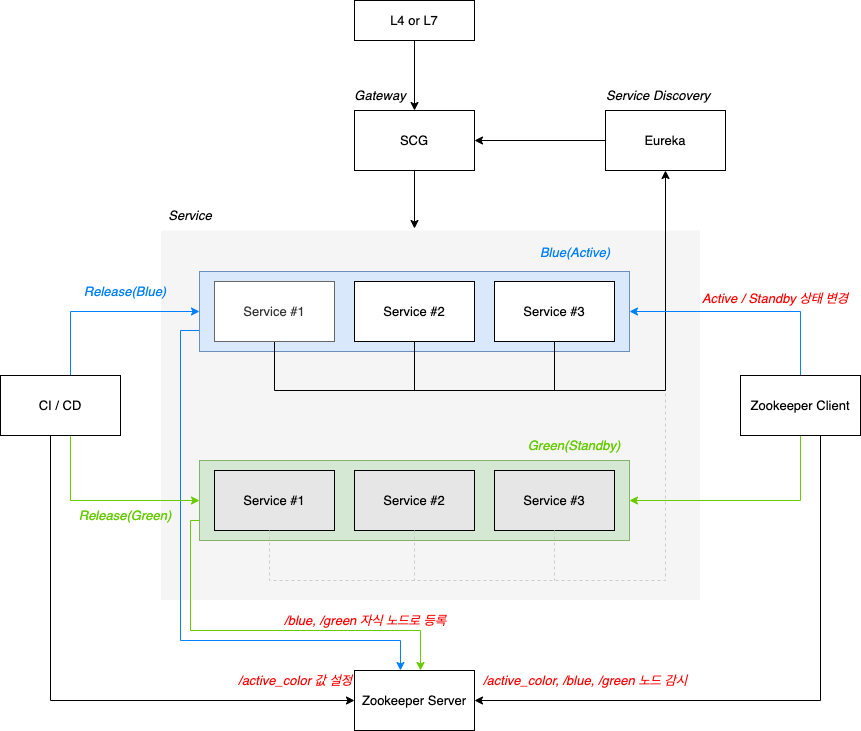

The diagram above was exported from draw.io. Its source (the exported page's mxGraphModel, read from the mxfile embedded in the PNG):
<mxGraphModel dx="2893" dy="1052" grid="1" gridSize="10" guides="1" tooltips="1" connect="1" arrows="1" fold="1" page="1" pageScale="1" pageWidth="827" pageHeight="1169" math="0" shadow="0">
  <root>
    <mxCell id="0" />
    <mxCell id="1" parent="0" />
    <mxCell id="q0xSawPRFQ0pW6GvsSg0-26" value="" style="rounded=0;whiteSpace=wrap;html=1;fillColor=#f5f5f5;fontColor=#333333;strokeColor=#FFFFFF;fontStyle=0;fontSize=13;" parent="1" vertex="1">
      <mxGeometry x="70" y="409.5" width="540" height="370.5" as="geometry" />
    </mxCell>
    <mxCell id="q0xSawPRFQ0pW6GvsSg0-1" value="Green(Standby)" style="text;html=1;strokeColor=none;fillColor=none;align=center;verticalAlign=middle;whiteSpace=wrap;rounded=0;fontStyle=2;fontColor=#66CC00;fontSize=13;" parent="1" vertex="1">
      <mxGeometry x="429" y="610" width="110" height="30" as="geometry" />
    </mxCell>
    <mxCell id="q0xSawPRFQ0pW6GvsSg0-66" value="" style="edgeStyle=orthogonalEdgeStyle;rounded=0;orthogonalLoop=1;jettySize=auto;html=1;fontSize=13;startArrow=none;startFill=0;endArrow=classic;endFill=1;strokeColor=#007FFF;entryX=0.383;entryY=0;entryDx=0;entryDy=0;entryPerimeter=0;fontStyle=0" parent="1" source="q0xSawPRFQ0pW6GvsSg0-2" target="q0xSawPRFQ0pW6GvsSg0-57" edge="1">
      <mxGeometry relative="1" as="geometry">
        <Array as="points">
          <mxPoint x="90" y="510" />
          <mxPoint x="90" y="820" />
          <mxPoint x="310" y="820" />
        </Array>
      </mxGeometry>
    </mxCell>
    <mxCell id="q0xSawPRFQ0pW6GvsSg0-2" value="" style="rounded=0;whiteSpace=wrap;html=1;fillColor=#dae8fc;strokeColor=#6c8ebf;fontStyle=0;fontSize=13;" parent="1" vertex="1">
      <mxGeometry x="109" y="451" width="430" height="80" as="geometry" />
    </mxCell>
    <mxCell id="q0xSawPRFQ0pW6GvsSg0-38" value="" style="edgeStyle=orthogonalEdgeStyle;rounded=0;orthogonalLoop=1;jettySize=auto;html=1;startArrow=none;startFill=0;endArrow=classic;endFill=1;entryX=0.5;entryY=1;entryDx=0;entryDy=0;fontStyle=0;fontSize=13;" parent="1" source="q0xSawPRFQ0pW6GvsSg0-4" target="q0xSawPRFQ0pW6GvsSg0-34" edge="1">
      <mxGeometry relative="1" as="geometry">
        <Array as="points">
          <mxPoint x="184" y="570" />
          <mxPoint x="575" y="570" />
        </Array>
      </mxGeometry>
    </mxCell>
    <mxCell id="q0xSawPRFQ0pW6GvsSg0-4" value="Service #1" style="rounded=0;whiteSpace=wrap;html=1;fillColor=#FFFFFF;fontColor=#333333;strokeColor=#666666;fontStyle=0;fontSize=13;" parent="1" vertex="1">
      <mxGeometry x="124" y="461" width="120" height="60" as="geometry" />
    </mxCell>
    <mxCell id="q0xSawPRFQ0pW6GvsSg0-30" value="" style="edgeStyle=orthogonalEdgeStyle;rounded=0;orthogonalLoop=1;jettySize=auto;html=1;startArrow=classic;startFill=1;endArrow=none;endFill=0;fontStyle=0;fontSize=13;" parent="1" target="q0xSawPRFQ0pW6GvsSg0-29" edge="1">
      <mxGeometry relative="1" as="geometry">
        <mxPoint x="324" y="408" as="sourcePoint" />
      </mxGeometry>
    </mxCell>
    <mxCell id="q0xSawPRFQ0pW6GvsSg0-39" value="" style="edgeStyle=orthogonalEdgeStyle;rounded=0;orthogonalLoop=1;jettySize=auto;html=1;startArrow=none;startFill=0;endArrow=none;endFill=0;fontStyle=0;fontSize=13;" parent="1" source="q0xSawPRFQ0pW6GvsSg0-5" edge="1">
      <mxGeometry relative="1" as="geometry">
        <mxPoint x="324" y="570" as="targetPoint" />
      </mxGeometry>
    </mxCell>
    <mxCell id="q0xSawPRFQ0pW6GvsSg0-5" value="Service #2" style="rounded=0;whiteSpace=wrap;html=1;fontStyle=0;fontSize=13;" parent="1" vertex="1">
      <mxGeometry x="264" y="461" width="120" height="60" as="geometry" />
    </mxCell>
    <mxCell id="q0xSawPRFQ0pW6GvsSg0-40" value="" style="edgeStyle=orthogonalEdgeStyle;rounded=0;orthogonalLoop=1;jettySize=auto;html=1;startArrow=none;startFill=0;endArrow=none;endFill=0;fontStyle=0;fontSize=13;" parent="1" source="q0xSawPRFQ0pW6GvsSg0-6" edge="1">
      <mxGeometry relative="1" as="geometry">
        <mxPoint x="464" y="570" as="targetPoint" />
      </mxGeometry>
    </mxCell>
    <mxCell id="q0xSawPRFQ0pW6GvsSg0-6" value="Service #3" style="rounded=0;whiteSpace=wrap;html=1;fontStyle=0;fontSize=13;" parent="1" vertex="1">
      <mxGeometry x="404" y="461" width="120" height="60" as="geometry" />
    </mxCell>
    <mxCell id="q0xSawPRFQ0pW6GvsSg0-7" value="" style="edgeStyle=orthogonalEdgeStyle;rounded=0;orthogonalLoop=1;jettySize=auto;html=1;dashed=1;startArrow=none;startFill=0;endArrow=none;endFill=0;dashPattern=1 2;strokeColor=#666666;fontStyle=0;fontSize=13;" parent="1" source="q0xSawPRFQ0pW6GvsSg0-16" edge="1">
      <mxGeometry relative="1" as="geometry">
        <mxPoint x="324" y="661" as="targetPoint" />
        <Array as="points">
          <mxPoint x="324" y="661" />
        </Array>
      </mxGeometry>
    </mxCell>
    <mxCell id="q0xSawPRFQ0pW6GvsSg0-8" value="" style="edgeStyle=orthogonalEdgeStyle;rounded=0;orthogonalLoop=1;jettySize=auto;html=1;dashed=1;startArrow=none;startFill=0;endArrow=none;endFill=0;dashPattern=1 2;strokeColor=#666666;fontStyle=0;fontSize=13;" parent="1" source="q0xSawPRFQ0pW6GvsSg0-17" edge="1">
      <mxGeometry relative="1" as="geometry">
        <mxPoint x="464" y="661" as="targetPoint" />
        <Array as="points">
          <mxPoint x="464" y="651" />
          <mxPoint x="464" y="651" />
        </Array>
      </mxGeometry>
    </mxCell>
    <mxCell id="q0xSawPRFQ0pW6GvsSg0-9" value="Blue(Active)" style="text;html=1;strokeColor=none;fillColor=none;align=center;verticalAlign=middle;whiteSpace=wrap;rounded=0;fontStyle=2;fontColor=#007FFF;fontSize=13;" parent="1" vertex="1">
      <mxGeometry x="430" y="412" width="110" height="39" as="geometry" />
    </mxCell>
    <mxCell id="q0xSawPRFQ0pW6GvsSg0-53" value="" style="edgeStyle=orthogonalEdgeStyle;rounded=0;orthogonalLoop=1;jettySize=auto;html=1;fontSize=13;startArrow=none;startFill=0;endArrow=classic;endFill=1;strokeColor=#66CC00;entryX=1;entryY=0.5;entryDx=0;entryDy=0;fontStyle=0" parent="1" source="q0xSawPRFQ0pW6GvsSg0-11" target="q0xSawPRFQ0pW6GvsSg0-14" edge="1">
      <mxGeometry relative="1" as="geometry">
        <Array as="points">
          <mxPoint x="710" y="680" />
        </Array>
      </mxGeometry>
    </mxCell>
    <mxCell id="q0xSawPRFQ0pW6GvsSg0-56" value="" style="edgeStyle=orthogonalEdgeStyle;rounded=0;orthogonalLoop=1;jettySize=auto;html=1;fontSize=13;startArrow=none;startFill=0;endArrow=classic;endFill=1;strokeColor=#007FFF;entryX=1;entryY=0.5;entryDx=0;entryDy=0;fontStyle=0" parent="1" source="q0xSawPRFQ0pW6GvsSg0-11" target="q0xSawPRFQ0pW6GvsSg0-2" edge="1">
      <mxGeometry relative="1" as="geometry">
        <Array as="points">
          <mxPoint x="710" y="491" />
        </Array>
      </mxGeometry>
    </mxCell>
    <mxCell id="q0xSawPRFQ0pW6GvsSg0-60" value="" style="edgeStyle=orthogonalEdgeStyle;rounded=0;orthogonalLoop=1;jettySize=auto;html=1;fontSize=13;startArrow=none;startFill=0;endArrow=classic;endFill=1;strokeColor=#000000;entryX=1;entryY=0.5;entryDx=0;entryDy=0;fontStyle=0" parent="1" source="q0xSawPRFQ0pW6GvsSg0-11" target="q0xSawPRFQ0pW6GvsSg0-57" edge="1">
      <mxGeometry relative="1" as="geometry">
        <mxPoint x="880" y="585" as="targetPoint" />
        <Array as="points">
          <mxPoint x="730" y="880" />
        </Array>
      </mxGeometry>
    </mxCell>
    <mxCell id="q0xSawPRFQ0pW6GvsSg0-11" value="Zookeeper Client" style="rounded=0;whiteSpace=wrap;html=1;fontColor=#000000;fontStyle=0;fontSize=13;" parent="1" vertex="1">
      <mxGeometry x="650" y="555" width="120" height="60" as="geometry" />
    </mxCell>
    <mxCell id="q0xSawPRFQ0pW6GvsSg0-13" value="" style="group;fontStyle=0;fontSize=13;" parent="1" vertex="1" connectable="0">
      <mxGeometry x="109" y="640" width="430" height="90" as="geometry" />
    </mxCell>
    <mxCell id="q0xSawPRFQ0pW6GvsSg0-14" value="" style="rounded=0;whiteSpace=wrap;html=1;fillColor=#d5e8d4;strokeColor=#82b366;fontStyle=0;fontSize=13;" parent="q0xSawPRFQ0pW6GvsSg0-13" vertex="1">
      <mxGeometry width="430" height="80" as="geometry" />
    </mxCell>
    <mxCell id="q0xSawPRFQ0pW6GvsSg0-15" value="Service #1" style="rounded=0;whiteSpace=wrap;html=1;fontStyle=0;fontSize=13;fillColor=#E6E6E6;" parent="q0xSawPRFQ0pW6GvsSg0-13" vertex="1">
      <mxGeometry x="15" y="10" width="120" height="60" as="geometry" />
    </mxCell>
    <mxCell id="q0xSawPRFQ0pW6GvsSg0-16" value="Service #2" style="rounded=0;whiteSpace=wrap;html=1;fillColor=#E6E6E6;fontStyle=0;fontSize=13;" parent="q0xSawPRFQ0pW6GvsSg0-13" vertex="1">
      <mxGeometry x="155" y="10" width="120" height="60" as="geometry" />
    </mxCell>
    <mxCell id="q0xSawPRFQ0pW6GvsSg0-17" value="Service #3" style="rounded=0;whiteSpace=wrap;html=1;fillColor=#E6E6E6;fontStyle=0;fontSize=13;" parent="q0xSawPRFQ0pW6GvsSg0-13" vertex="1">
      <mxGeometry x="295" y="10" width="120" height="60" as="geometry" />
    </mxCell>
    <mxCell id="q0xSawPRFQ0pW6GvsSg0-48" value="" style="edgeStyle=orthogonalEdgeStyle;rounded=0;orthogonalLoop=1;jettySize=auto;html=1;startArrow=none;startFill=0;endArrow=classic;endFill=1;strokeColor=#007FFF;entryX=0;entryY=0.5;entryDx=0;entryDy=0;fontStyle=0;fontSize=13;" parent="1" source="q0xSawPRFQ0pW6GvsSg0-20" target="q0xSawPRFQ0pW6GvsSg0-2" edge="1">
      <mxGeometry relative="1" as="geometry">
        <mxPoint x="-80" y="475" as="targetPoint" />
        <Array as="points">
          <mxPoint x="-20" y="491" />
        </Array>
      </mxGeometry>
    </mxCell>
    <mxCell id="q0xSawPRFQ0pW6GvsSg0-50" value="" style="edgeStyle=orthogonalEdgeStyle;rounded=0;orthogonalLoop=1;jettySize=auto;html=1;startArrow=none;startFill=0;endArrow=classic;endFill=1;strokeColor=#66CC00;entryX=0;entryY=0.5;entryDx=0;entryDy=0;fontStyle=0;fontSize=13;" parent="1" source="q0xSawPRFQ0pW6GvsSg0-20" target="q0xSawPRFQ0pW6GvsSg0-14" edge="1">
      <mxGeometry relative="1" as="geometry">
        <mxPoint x="-80" y="695" as="targetPoint" />
        <Array as="points">
          <mxPoint x="-20" y="680" />
        </Array>
      </mxGeometry>
    </mxCell>
    <mxCell id="q0xSawPRFQ0pW6GvsSg0-58" value="" style="edgeStyle=orthogonalEdgeStyle;rounded=0;orthogonalLoop=1;jettySize=auto;html=1;fontSize=13;startArrow=none;startFill=0;endArrow=classic;endFill=1;strokeColor=#000000;fontStyle=0" parent="1" source="q0xSawPRFQ0pW6GvsSg0-20" target="q0xSawPRFQ0pW6GvsSg0-57" edge="1">
      <mxGeometry relative="1" as="geometry">
        <Array as="points">
          <mxPoint x="-40" y="880" />
        </Array>
      </mxGeometry>
    </mxCell>
    <mxCell id="q0xSawPRFQ0pW6GvsSg0-20" value="CI / CD" style="rounded=0;whiteSpace=wrap;html=1;fontStyle=0;fontSize=13;" parent="1" vertex="1">
      <mxGeometry x="-90" y="555" width="120" height="60" as="geometry" />
    </mxCell>
    <mxCell id="q0xSawPRFQ0pW6GvsSg0-25" value="Active / Standby 상태 변경" style="text;html=1;align=center;verticalAlign=middle;whiteSpace=wrap;rounded=0;fontStyle=2;fontColor=#FF0000;fontSize=13;" parent="1" vertex="1">
      <mxGeometry x="600" y="458" width="170" height="40" as="geometry" />
    </mxCell>
    <mxCell id="q0xSawPRFQ0pW6GvsSg0-32" value="" style="edgeStyle=orthogonalEdgeStyle;rounded=0;orthogonalLoop=1;jettySize=auto;html=1;startArrow=classic;startFill=1;endArrow=none;endFill=0;fontStyle=0;fontSize=13;" parent="1" source="q0xSawPRFQ0pW6GvsSg0-29" target="q0xSawPRFQ0pW6GvsSg0-31" edge="1">
      <mxGeometry relative="1" as="geometry" />
    </mxCell>
    <mxCell id="q0xSawPRFQ0pW6GvsSg0-35" value="" style="edgeStyle=orthogonalEdgeStyle;rounded=0;orthogonalLoop=1;jettySize=auto;html=1;startArrow=classic;startFill=1;endArrow=none;endFill=0;fontStyle=0;fontSize=13;" parent="1" source="q0xSawPRFQ0pW6GvsSg0-29" target="q0xSawPRFQ0pW6GvsSg0-34" edge="1">
      <mxGeometry relative="1" as="geometry" />
    </mxCell>
    <mxCell id="q0xSawPRFQ0pW6GvsSg0-29" value="SCG" style="rounded=0;whiteSpace=wrap;html=1;fontStyle=0;fontSize=13;" parent="1" vertex="1">
      <mxGeometry x="264" y="290" width="120" height="60" as="geometry" />
    </mxCell>
    <mxCell id="q0xSawPRFQ0pW6GvsSg0-31" value="L4 or L7" style="rounded=0;whiteSpace=wrap;html=1;fontStyle=0;fontSize=13;" parent="1" vertex="1">
      <mxGeometry x="264" y="180" width="120" height="40" as="geometry" />
    </mxCell>
    <mxCell id="q0xSawPRFQ0pW6GvsSg0-33" value="Gateway" style="text;html=1;strokeColor=none;fillColor=none;align=center;verticalAlign=middle;whiteSpace=wrap;rounded=0;fontStyle=2;fontSize=13;" parent="1" vertex="1">
      <mxGeometry x="260" y="260" width="60" height="30" as="geometry" />
    </mxCell>
    <mxCell id="q0xSawPRFQ0pW6GvsSg0-34" value="Eureka" style="rounded=0;whiteSpace=wrap;html=1;fontStyle=0;fontSize=13;" parent="1" vertex="1">
      <mxGeometry x="515" y="290" width="120" height="60" as="geometry" />
    </mxCell>
    <mxCell id="q0xSawPRFQ0pW6GvsSg0-36" value="Service Discovery" style="text;html=1;strokeColor=none;fillColor=none;align=center;verticalAlign=middle;whiteSpace=wrap;rounded=0;fontStyle=2;fontSize=13;" parent="1" vertex="1">
      <mxGeometry x="510" y="260" width="116" height="30" as="geometry" />
    </mxCell>
    <mxCell id="q0xSawPRFQ0pW6GvsSg0-37" value="Service" style="text;html=1;strokeColor=none;fillColor=none;align=center;verticalAlign=middle;whiteSpace=wrap;rounded=0;fontStyle=2;fontSize=13;" parent="1" vertex="1">
      <mxGeometry x="70" y="379.5" width="60" height="30" as="geometry" />
    </mxCell>
    <mxCell id="q0xSawPRFQ0pW6GvsSg0-42" value="" style="edgeStyle=orthogonalEdgeStyle;rounded=0;orthogonalLoop=1;jettySize=auto;html=1;startArrow=none;startFill=0;endArrow=none;endFill=0;dashed=1;strokeColor=#CCCCCC;fontStyle=0;fontSize=13;" parent="1" edge="1">
      <mxGeometry relative="1" as="geometry">
        <mxPoint x="179" y="710" as="sourcePoint" />
        <mxPoint x="575" y="570" as="targetPoint" />
        <Array as="points">
          <mxPoint x="179" y="760" />
          <mxPoint x="575" y="760" />
        </Array>
      </mxGeometry>
    </mxCell>
    <mxCell id="q0xSawPRFQ0pW6GvsSg0-44" value="" style="edgeStyle=orthogonalEdgeStyle;rounded=0;orthogonalLoop=1;jettySize=auto;html=1;dashed=1;startArrow=none;startFill=0;endArrow=none;endFill=0;strokeColor=#CCCCCC;fontStyle=0;fontSize=13;" parent="1" source="q0xSawPRFQ0pW6GvsSg0-16" edge="1">
      <mxGeometry relative="1" as="geometry">
        <mxPoint x="324" y="760" as="targetPoint" />
      </mxGeometry>
    </mxCell>
    <mxCell id="q0xSawPRFQ0pW6GvsSg0-46" value="" style="edgeStyle=orthogonalEdgeStyle;rounded=0;orthogonalLoop=1;jettySize=auto;html=1;dashed=1;startArrow=none;startFill=0;endArrow=none;endFill=0;strokeColor=#CCCCCC;fontStyle=0;fontSize=13;" parent="1" source="q0xSawPRFQ0pW6GvsSg0-17" edge="1">
      <mxGeometry relative="1" as="geometry">
        <mxPoint x="464" y="760" as="targetPoint" />
      </mxGeometry>
    </mxCell>
    <mxCell id="q0xSawPRFQ0pW6GvsSg0-51" value="Release(Blue)" style="text;html=1;strokeColor=none;fillColor=none;align=center;verticalAlign=middle;whiteSpace=wrap;rounded=0;fontStyle=2;fontColor=#007FFF;fontSize=13;" parent="1" vertex="1">
      <mxGeometry x="-20" y="451" width="110" height="39" as="geometry" />
    </mxCell>
    <mxCell id="q0xSawPRFQ0pW6GvsSg0-52" value="Release(Green)" style="text;html=1;strokeColor=none;fillColor=none;align=center;verticalAlign=middle;whiteSpace=wrap;rounded=0;fontStyle=2;fontColor=#66CC00;fontSize=13;" parent="1" vertex="1">
      <mxGeometry x="-20" y="680" width="110" height="30" as="geometry" />
    </mxCell>
    <mxCell id="q0xSawPRFQ0pW6GvsSg0-57" value="Zookeeper Server" style="rounded=0;whiteSpace=wrap;html=1;fontStyle=0;fontSize=13;" parent="1" vertex="1">
      <mxGeometry x="264" y="850" width="120" height="60" as="geometry" />
    </mxCell>
    <mxCell id="q0xSawPRFQ0pW6GvsSg0-61" value="/active_color 값 설정" style="text;html=1;align=center;verticalAlign=middle;whiteSpace=wrap;rounded=0;fontStyle=2;fontColor=#FF0000;fontSize=13;" parent="1" vertex="1">
      <mxGeometry x="120" y="840" width="170" height="40" as="geometry" />
    </mxCell>
    <mxCell id="q0xSawPRFQ0pW6GvsSg0-62" value="/active_color, /blue, /green 노드 감시" style="text;html=1;align=center;verticalAlign=middle;whiteSpace=wrap;rounded=0;fontStyle=2;fontColor=#FF0000;fontSize=13;" parent="1" vertex="1">
      <mxGeometry x="390" y="840" width="210" height="40" as="geometry" />
    </mxCell>
    <mxCell id="q0xSawPRFQ0pW6GvsSg0-65" value="" style="edgeStyle=orthogonalEdgeStyle;rounded=0;orthogonalLoop=1;jettySize=auto;html=1;fontSize=13;startArrow=none;startFill=0;endArrow=classic;endFill=1;strokeColor=#66CC00;fontStyle=0" parent="1" source="q0xSawPRFQ0pW6GvsSg0-14" edge="1">
      <mxGeometry relative="1" as="geometry">
        <mxPoint x="330" y="850" as="targetPoint" />
        <Array as="points">
          <mxPoint x="100" y="700" />
          <mxPoint x="100" y="810" />
          <mxPoint x="330" y="810" />
          <mxPoint x="330" y="850" />
        </Array>
      </mxGeometry>
    </mxCell>
    <mxCell id="q0xSawPRFQ0pW6GvsSg0-67" value="/blue, /green 자식 노드로 등록" style="text;html=1;align=center;verticalAlign=middle;whiteSpace=wrap;rounded=0;fontStyle=2;fontColor=#FF0000;fontSize=13;" parent="1" vertex="1">
      <mxGeometry x="190" y="780" width="170" height="40" as="geometry" />
    </mxCell>
  </root>
</mxGraphModel>